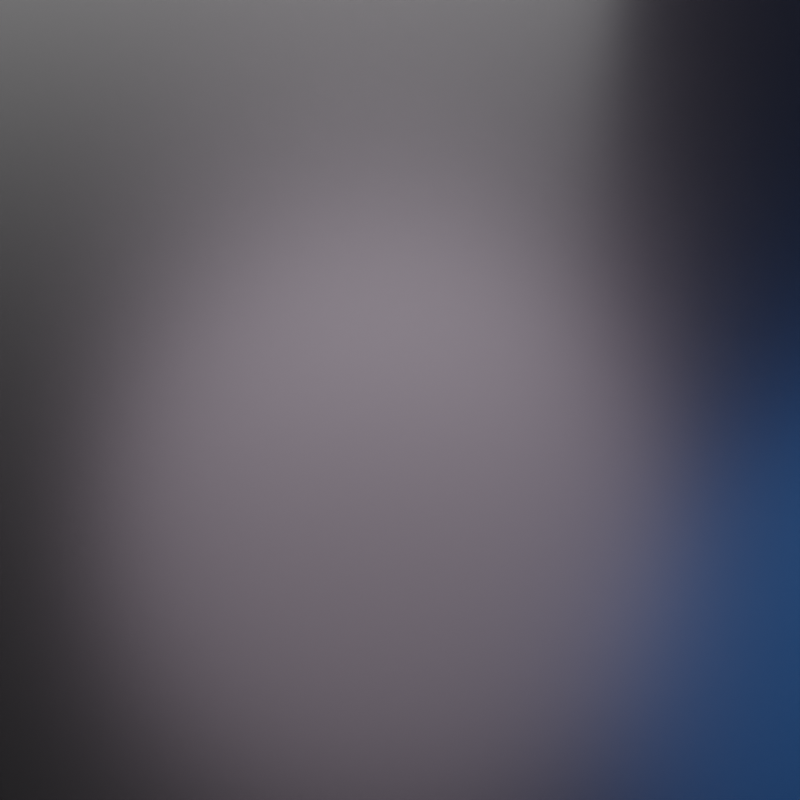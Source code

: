 # Source: render.blend  (saved by Blender 2.83.19; exported with 4.5.12 LTS)
import bpy
from mathutils import Matrix  # noqa: F401  (used for matrix-valued properties, if any)

bpy.ops.wm.read_factory_settings(use_empty=True)
scene = bpy.context.scene
scene.name = 'Scene'

# ---- images (referenced by path relative to the original .blend; pixels are not part of the script)
import os
ASSET_DIR = os.environ.get("B2B_ASSET_DIR", "")  # directory of the original .blend (textures are referenced by path, not embedded)
HERE = os.path.dirname(os.path.abspath(__file__))  # packed textures are extracted next to this script under _unpacked/

def load_image(name, relpath, width, height, colorspace="sRGB"):
    """Load a texture the original file referenced (path relative to the .blend, or extracted next to this script)."""
    p = next((c for c in (os.path.join(HERE, relpath), os.path.join(ASSET_DIR, relpath)) if relpath and os.path.exists(c)), "")
    if p:
        img = bpy.data.images.load(p, check_existing=True)
        img.name = name
    else:  # same state as the original file: an image datablock whose file is absent (Cycles renders it pink)
        img = bpy.data.images.new(name, width, height)
        img.source = "FILE"
        img.filepath = "//" + (relpath or name)
    img.colorspace_settings.name = colorspace
    return img
img_3_panels_straight_cw_hdr = load_image('3 Panels Straight CW.hdr', '_unpacked/3_Panels_Straight_CW.8650ccc0.hdr', 2000, 1000, 'Linear Rec.709')

# ---- materials (node trees are filled in below, after node groups)
mat_ground = bpy.data.materials.new('GROUND')
mat_ground.displacement_method = 'DISPLACEMENT'
mat_ground.use_transparent_shadow = False
mat_ground.roughness = 0.25
mat_add = bpy.data.materials.new('ADD')
mat_add.alpha_threshold = 0.0
mat_add.use_transparent_shadow = False
mat_add.pass_index = 1
mat_add.diffuse_color = (0.0, 0.8, 0.006317, 1.0)
mat_add.roughness = 0.5
mat_sub = bpy.data.materials.new('SUB')
mat_sub.alpha_threshold = 0.0
mat_sub.use_transparent_shadow = False
mat_sub.pass_index = 2
mat_sub.diffuse_color = (0.8, 0.001932, 0.0, 1.0)
mat_sub.roughness = 0.5
mat_object = bpy.data.materials.new('OBJECT')
mat_object.alpha_threshold = 0.0
mat_object.use_transparent_shadow = False
mat_object.pass_index = 3
mat_object.diffuse_color = (0.2266, 0.2266, 0.2266, 1.0)
mat_object.roughness = 0.5

# ---- node groups
ng_auto_smooth = bpy.data.node_groups.new('Auto Smooth', 'GeometryNodeTree')
_s = ng_auto_smooth.interface.new_socket(name='Geometry', in_out='OUTPUT', socket_type='NodeSocketGeometry')
_s = ng_auto_smooth.interface.new_socket(name='Geometry', in_out='INPUT', socket_type='NodeSocketGeometry')
_s = ng_auto_smooth.interface.new_socket(name='Angle', in_out='INPUT', socket_type='NodeSocketFloat')
_s.subtype = 'ANGLE'
_s.min_value = 0.0
_s.max_value = 3.142
ng_auto_smooth.is_modifier = True
_N = ng_auto_smooth.nodes; _L = ng_auto_smooth.links
n0 = _N.new('NodeGroupOutput'); n0.name = 'Group Output'; n0.location = (480, -100)
n1 = _N.new('NodeGroupInput'); n1.name = 'Group Input'; n1.location = (-420, -300)
n2 = _N.new('NodeGroupInput'); n2.name = 'Group Input.001'; n2.location = (-60, -100)
n3 = _N.new('GeometryNodeSetShadeSmooth'); n3.name = 'Set Shade Smooth'; n3.location = (120, -100)
n3.domain = 'EDGE'
n4 = _N.new('GeometryNodeSetShadeSmooth'); n4.name = 'Set Shade Smooth.001'; n4.location = (300, -100)
n5 = _N.new('GeometryNodeInputMeshEdgeAngle'); n5.name = 'Edge Angle'; n5.location = (-420, -220)
n6 = _N.new('GeometryNodeInputEdgeSmooth'); n6.name = 'Is Edge Smooth'; n6.location = (-60, -160)
n7 = _N.new('GeometryNodeInputShadeSmooth'); n7.name = 'Is Face Smooth'; n7.location = (-240, -340)
n8 = _N.new('FunctionNodeBooleanMath'); n8.name = 'Boolean Math'; n8.location = (-60, -220)
n9 = _N.new('FunctionNodeCompare'); n9.name = 'Compare'; n9.location = (-240, -180)
n9.operation = 'LESS_EQUAL'
_L.new(n5.outputs[0], n9.inputs[0])
_L.new(n4.outputs[0], n0.inputs[0])
_L.new(n1.outputs[1], n9.inputs[1])
_L.new(n9.outputs[0], n8.inputs[0])
_L.new(n7.outputs[0], n8.inputs[1])
_L.new(n2.outputs[0], n3.inputs[0])
_L.new(n6.outputs[0], n3.inputs[1])
_L.new(n3.outputs[0], n4.inputs[0])
_L.new(n8.outputs[0], n3.inputs[2])
n0.is_active_output = True

# ---- material node trees
mat_ground.use_nodes = True; mat_ground.node_tree.nodes.clear()
_N = mat_ground.node_tree.nodes; _L = mat_ground.node_tree.links
n0 = _N.new('ShaderNodeOutputMaterial'); n0.name = 'Material Output'; n0.location = (300, 300)
n1 = _N.new('ShaderNodeBsdfPrincipled'); n1.name = 'Principled BSDF'; n1.location = (10, 300)
n1.distribution = 'GGX'
n1.subsurface_method = 'BURLEY'
n1.inputs[0].default_value = (0.02038, 0.02038, 0.02038, 1.0)
n1.inputs[1].default_value = 1.0
n1.inputs[2].default_value = 0.2535
n1.inputs[3].default_value = 1.45
n1.inputs[27].default_value = (0.0, 0.0, 0.0, 1.0)
n1.inputs[28].default_value = 1.0
_L.new(n1.outputs[0], n0.inputs[0])
n0.is_active_output = True
mat_add.use_nodes = True; mat_add.node_tree.nodes.clear()
_N = mat_add.node_tree.nodes; _L = mat_add.node_tree.links
n0 = _N.new('ShaderNodeBevel'); n0.name = 'Bevel'; n0.location = (-249, 313)
n0.inputs[0].default_value = 0.015
n1 = _N.new('ShaderNodeBsdfPrincipled'); n1.name = 'Principled BSDF'; n1.location = (-19, 434)
n1.distribution = 'GGX'
n1.subsurface_method = 'BURLEY'
n1.inputs[0].default_value = (0.002828, 0.3931, 0.0005157, 1.0)
n1.inputs[2].default_value = 0.0974
n1.inputs[3].default_value = 1.55
n1.inputs[13].default_value = 0.3896
n1.inputs[19].default_value = 0.25
n1.inputs[27].default_value = (0.0, 0.0, 0.0, 1.0)
n1.inputs[28].default_value = 1.0
n2 = _N.new('ShaderNodeBevel'); n2.name = 'Bevel.001'; n2.location = (-307, 937)
n2.inputs[0].default_value = 0.015
n3 = _N.new('ShaderNodeOutputMaterial'); n3.name = 'Material Output'; n3.location = (336, 909)
n4 = _N.new('ShaderNodeBsdfPrincipled'); n4.name = 'Principled BSDF.001'; n4.location = (-37, 1059)
n4.distribution = 'GGX'
n4.subsurface_method = 'BURLEY'
n4.inputs[0].default_value = (0.1086, 0.1086, 0.1086, 1.0)
n4.inputs[2].default_value = 0.2519
n4.inputs[3].default_value = 1.45
n4.inputs[13].default_value = 0.4124
n4.inputs[20].default_value = 0.02256
n4.inputs[27].default_value = (0.0, 0.0, 0.0, 1.0)
n4.inputs[28].default_value = 1.0
_L.new(n0.outputs[0], n1.inputs[5])
_L.new(n2.outputs[0], n4.inputs[5])
_L.new(n4.outputs[0], n3.inputs[0])
n3.is_active_output = True
mat_sub.use_nodes = True; mat_sub.node_tree.nodes.clear()
_N = mat_sub.node_tree.nodes; _L = mat_sub.node_tree.links
n0 = _N.new('ShaderNodeBevel'); n0.name = 'Bevel'; n0.location = (-465, 194)
n0.inputs[0].default_value = 0.015
n1 = _N.new('ShaderNodeBsdfPrincipled'); n1.name = 'Principled BSDF'; n1.location = (-89, 298)
n1.distribution = 'GGX'
n1.subsurface_method = 'BURLEY'
n1.inputs[0].default_value = (0.8, 0.001932, 0.0, 1.0)
n1.inputs[2].default_value = 0.5974
n1.inputs[3].default_value = 1.55
n1.inputs[13].default_value = 0.3896
n1.inputs[19].default_value = 0.25
n1.inputs[27].default_value = (0.0, 0.0, 0.0, 1.0)
n1.inputs[28].default_value = 1.0
n2 = _N.new('ShaderNodeBsdfPrincipled'); n2.name = 'Principled BSDF.001'; n2.location = (-84, 884)
n2.distribution = 'GGX'
n2.subsurface_method = 'BURLEY'
n2.inputs[0].default_value = (0.147, 0.147, 0.147, 1.0)
n2.inputs[2].default_value = 0.3757
n2.inputs[3].default_value = 1.45
n2.inputs[13].default_value = 0.4362
n2.inputs[20].default_value = 0.02256
n2.inputs[27].default_value = (0.0, 0.0, 0.0, 1.0)
n2.inputs[28].default_value = 1.0
n3 = _N.new('ShaderNodeBevel'); n3.name = 'Bevel.001'; n3.location = (-353, 762)
n3.inputs[0].default_value = 0.015
n4 = _N.new('ShaderNodeOutputMaterial'); n4.name = 'Material Output'; n4.location = (291, 707)
_L.new(n0.outputs[0], n1.inputs[5])
_L.new(n3.outputs[0], n2.inputs[5])
_L.new(n2.outputs[0], n4.inputs[0])
n4.is_active_output = True
mat_object.use_nodes = True; mat_object.node_tree.nodes.clear()
_N = mat_object.node_tree.nodes; _L = mat_object.node_tree.links
n0 = _N.new('ShaderNodeOutputMaterial'); n0.name = 'Material Output'; n0.location = (300, 300)
n1 = _N.new('ShaderNodeBevel'); n1.name = 'Bevel'; n1.location = (-260, 178)
n1.inputs[0].default_value = 0.015
n2 = _N.new('ShaderNodeBsdfPrincipled'); n2.name = 'Principled BSDF'; n2.location = (10, 300)
n2.distribution = 'GGX'
n2.subsurface_method = 'BURLEY'
n2.inputs[0].default_value = (0.8007, 0.8007, 0.8007, 1.0)
n2.inputs[1].default_value = 1.0
n2.inputs[2].default_value = 0.302
n2.inputs[3].default_value = 1.45
n2.inputs[13].default_value = 0.1648
n2.inputs[20].default_value = 0.02256
n2.inputs[27].default_value = (0.0, 0.0, 0.0, 1.0)
n2.inputs[28].default_value = 1.0
_L.new(n1.outputs[0], n2.inputs[5])
_L.new(n2.outputs[0], n0.inputs[0])
n0.is_active_output = True

# ---- world
world_world = bpy.data.worlds.new('World'); scene.world = world_world
world_world.use_nodes = True; world_world.node_tree.nodes.clear()
_N = world_world.node_tree.nodes; _L = world_world.node_tree.links
n0 = _N.new('ShaderNodeOutputWorld'); n0.name = 'World Output'; n0.location = (372, 346)
n1 = _N.new('ShaderNodeBackground'); n1.name = 'Background'; n1.location = (82, 346)
n1.inputs[1].default_value = 0.3
n2 = _N.new('ShaderNodeMapping'); n2.name = 'Mapping'; n2.location = (-537, 367)
n2.width = 240
n3 = _N.new('ShaderNodeTexCoord'); n3.name = 'Texture Coordinate'; n3.location = (-737, 350)
n4 = _N.new('ShaderNodeTexEnvironment'); n4.name = 'Environment Texture'; n4.location = (-237, 338)
n4.image = img_3_panels_straight_cw_hdr
_L.new(n1.outputs[0], n0.inputs[0])
_L.new(n4.outputs[0], n1.inputs[0])
_L.new(n2.outputs[0], n4.inputs[0])
_L.new(n3.outputs[0], n2.inputs[0])
n0.is_active_output = True
world_world.color = (0.05088, 0.05088, 0.05088)
world_world.use_sun_shadow = False
world_world.sun_shadow_jitter_overblur = 0.0

# ---- cameras
cam_camera = bpy.data.cameras.new('Camera')
cam_camera.passepartout_alpha = 1.0
cam_camera.clip_start = 0.01
cam_camera.clip_end = 100.0
cam_camera.ortho_scale = 7.314
cam_camera.dof.focus_distance = 0.0

# ---- lights
light_point = bpy.data.lights.new('Point', 'SUN')
light_point.color = (0.8689, 0.8014, 0.6777)
light_point.transmission_factor = 0.0
light_point.angle = 0.49
light_point.energy = 1.0
light_point.shadow_buffer_clip_start = 0.5
light_point.shadow_soft_size = 1.0
light_point_001 = bpy.data.lights.new('Point.001', 'SUN')
light_point_001.color = (1.0, 0.8322, 0.9972)
light_point_001.transmission_factor = 0.0
light_point_001.angle = 0.49
light_point_001.energy = 1.0
light_point_001.shadow_buffer_clip_start = 0.5
light_point_001.shadow_soft_size = 1.0
light_point_002 = bpy.data.lights.new('Point.002', 'SUN')
light_point_002.color = (0.08132, 0.3459, 1.0)
light_point_002.transmission_factor = 0.0
light_point_002.angle = 0.49
light_point_002.energy = 1.0
light_point_002.shadow_buffer_clip_start = 0.5
light_point_002.shadow_soft_size = 1.0

# ---- meshes
me_cube_001 = bpy.data.meshes.new('Cube.001')
me_cube_001.from_pydata([(-60.0, -60.0, 0.0), (-60.0, -60.0, 2.0), (-60.0, 60.0, 0.0), (-60.0, 60.0, 2.0), (60.0, -60.0, 0.0), (60.0, -60.0, 2.0), (60.0, 60.0, 0.0), (60.0, 60.0, 2.0)], [], [(0, 1, 3, 2), (2, 3, 7, 6), (6, 7, 5, 4), (4, 5, 1, 0), (2, 6, 4, 0), (7, 3, 1, 5)])
_k = set([(0, 1), (0, 2), (0, 4), (1, 3), (1, 5), (2, 3), (2, 6), (3, 7), (4, 5), (4, 6), (5, 7), (6, 7)])
me_cube_001.attributes.new('sharp_edge', 'BOOLEAN', 'EDGE').data.foreach_set('value', [ (min(e.vertices), max(e.vertices)) in _k for e in me_cube_001.edges])
_k = {(0, 2): 1.0, (0, 1): 1.0, (1, 3): 1.0, (2, 3): 1.0, (2, 6): 1.0, (3, 7): 1.0, (6, 7): 1.0, (4, 6): 1.0, (5, 7): 1.0, (4, 5): 1.0, (0, 4): 1.0, (1, 5): 1.0}
me_cube_001.attributes.new('crease_edge', 'FLOAT', 'EDGE').data.foreach_set('value', [_k.get((min(e.vertices), max(e.vertices)), 0.0) for e in me_cube_001.edges])
_uv = me_cube_001.uv_layers.new(name='UVMap')
_uv.uv.foreach_set('vector', [0.375, 0.0, 0.625, 0.0, 0.625, 0.25, 0.375, 0.25, 0.375, 0.25, 0.625, 0.25, 0.625, 0.5, 0.375, 0.5, 0.375, 0.5, 0.625, 0.5, 0.625, 0.75, 0.375, 0.75, 0.375, 0.75, 0.625, 0.75, 0.625, 1.0, 0.375, 1.0, 0.125, 0.5, 0.375, 0.5, 0.375, 0.75, 0.125, 0.75, 0.625, 0.5, 0.875, 0.5, 0.875, 0.75, 0.625, 0.75])
me_cube_001.materials.append(mat_ground)
me_cube_001.materials.append(mat_add)
me_cube_001.materials.append(mat_sub)
me_cube_001.materials.append(mat_object)
me_cube_001.use_remesh_preserve_volume = False
me_cube_001.use_remesh_preserve_attributes = False
me_cube_001.use_mirror_vertex_groups = False
me_cube_001.update()

# ---- objects
ob_camera = bpy.data.objects.new('Camera', cam_camera)
ob_floor = bpy.data.objects.new('Floor', me_cube_001)
ob_point = bpy.data.objects.new('Point', light_point)
ob_point_003 = bpy.data.objects.new('Point.003', light_point_001)
ob_point_002 = bpy.data.objects.new('Point.002', light_point_002)

# ---- transforms, parenting, visibility, modifiers, constraints
ob_camera.location = (14.64, 8.981, 18.99)
ob_camera.rotation_euler = (0.9746, 0.01093, 2.178)
ob_camera.scale = (1.0, 1.0, 1.0)
ob_camera.lock_rotations_4d = False
ob_camera.empty_display_type = 'ARROWS'
ob_camera.color = (0.0, 0.0, 0.0, 0.0)
ob_camera.display_type = 'WIRE'
ob_camera.lineart.crease_threshold = 0.0
ob_floor.location = (0.0, 0.0, 0.0)
ob_floor.scale = (-1.01, -1.101, -18.93)
ob_floor.lineart.crease_threshold = 0.0
_m = ob_floor.modifiers.new('Auto Smooth', 'NODES')
_m.node_group = ng_auto_smooth
_gi = [s.identifier for s in ng_auto_smooth.interface.items_tree if s.item_type == 'SOCKET' and s.in_out == 'INPUT']
_m[_gi[1]] = 0.3491  # Angle
_m = ob_floor.modifiers.new('Weighted Normal', 'WEIGHTED_NORMAL')
_m.keep_sharp = True
ob_point.location = (9.49, -6.355, 12.57)
ob_point.rotation_euler = (-1.324e-08, 0.7655, -0.4724)
ob_point.lineart.crease_threshold = 0.0
ob_point_003.location = (-5.618, -8.38, 12.07)
ob_point_003.rotation_euler = (-0.5979, -0.6617, 1.467)
ob_point_003.lineart.crease_threshold = 0.0
ob_point_002.location = (-10.98, -5.522, 14.49)
ob_point_002.rotation_euler = (-1.421e-08, -0.786, 3.427e-08)
ob_point_002.lineart.crease_threshold = 0.0

# ---- collection membership
scene.collection.objects.link(ob_camera)
scene.collection.objects.link(ob_floor)
scene.collection.objects.link(ob_point)
scene.collection.objects.link(ob_point_003)
scene.collection.objects.link(ob_point_002)

# ---- scene / render settings (as saved in the file)
scene.camera = ob_camera
scene.frame_start = 1; scene.frame_end = 250; scene.frame_set(2)
scene.render.engine = 'BLENDER_EEVEE_NEXT'
scene.render.image_settings.compression = 90
scene.render.resolution_x = 256
scene.render.resolution_y = 256
scene.render.motion_blur_shutter = 1.0
scene.cycles.samples = 128
scene.cycles.sampling_pattern = 'TABULATED_SOBOL'
scene.cycles.use_adaptive_sampling = False
scene.cycles.use_light_tree = False
scene.eevee.gi_diffuse_bounces = 4
scene.eevee.gi_cubemap_resolution = '2048'
scene.eevee.taa_samples = 64
scene.eevee.taa_render_samples = 128
scene.eevee.use_gtao = True
scene.eevee.use_raytracing = True
scene.view_settings.look = 'Medium High Contrast'
scene.view_settings.view_transform = 'Filmic'
scene.view_settings.use_curve_mapping = True
scene.view_settings.curve_mapping.use_clip = True
scene.view_settings.curve_mapping.clip_max_x = 1.0
scene.view_settings.curve_mapping.clip_max_y = 1.0
scene.view_settings.curve_mapping.extend = 'EXTRAPOLATED'
scene.view_settings.curve_mapping.white_level = (1.0, 1.0, 1.0)
_c = scene.view_settings.curve_mapping.curves[0]
while len(_c.points) > 2: _c.points.remove(_c.points[-1])
_c.points[0].location = (0.0, 0.0); _c.points[0].handle_type = 'AUTO'
_c.points[1].location = (1.0, 1.0); _c.points[1].handle_type = 'AUTO'
_c = scene.view_settings.curve_mapping.curves[1]
while len(_c.points) > 2: _c.points.remove(_c.points[-1])
_c.points[0].location = (0.0, 0.0); _c.points[0].handle_type = 'AUTO'
_c.points[1].location = (1.0, 1.0); _c.points[1].handle_type = 'AUTO'
_c = scene.view_settings.curve_mapping.curves[2]
while len(_c.points) > 2: _c.points.remove(_c.points[-1])
_c.points[0].location = (0.0, 0.0); _c.points[0].handle_type = 'AUTO'
_c.points[1].location = (1.0, 1.0); _c.points[1].handle_type = 'AUTO'
_c = scene.view_settings.curve_mapping.curves[3]
while len(_c.points) > 2: _c.points.remove(_c.points[-1])
_c.points[0].location = (0.0, 0.0); _c.points[0].handle_type = 'AUTO'
_c.points[1].location = (0.31834, 0.35625); _c.points[1].handle_type = 'AUTO'
_p = _c.points.new(0.69204, 0.76875); _p.handle_type = 'AUTO'
_p = _c.points.new(1.0, 1.0); _p.handle_type = 'AUTO'
scene.view_settings.curve_mapping.update()
bpy.context.view_layer.update()
